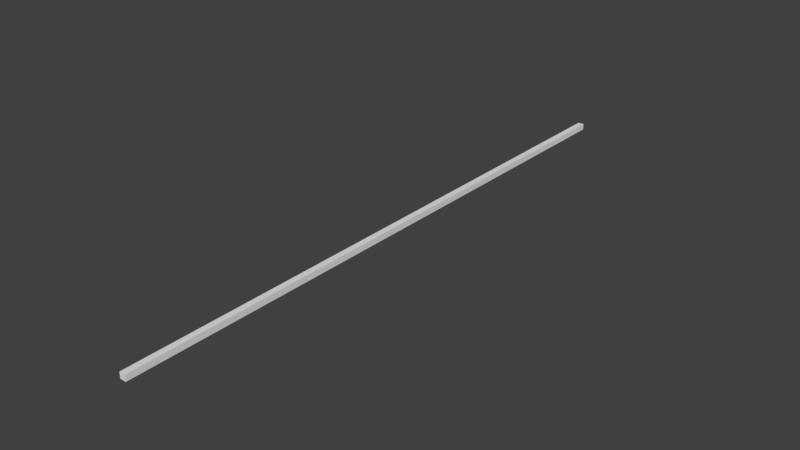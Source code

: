 # Source: Cable_10m.blend  (saved by Blender 2.77.0; exported with 4.5.12 LTS)
import bpy
from mathutils import Matrix  # noqa: F401  (used for matrix-valued properties, if any)

bpy.ops.wm.read_factory_settings(use_empty=True)
scene = bpy.context.scene
scene.name = 'Scene'

# ---- collections
col_collection_1 = bpy.data.collections.new('Collection 1'); scene.collection.children.link(col_collection_1)

# ---- materials (node trees are filled in below, after node groups)
mat_material = bpy.data.materials.new('Material')
mat_material.alpha_threshold = 0.0
mat_material.use_transparent_shadow = False
mat_material.roughness = 0.5
mat_material.line_color = (0.0, 0.0, 0.0, 1.0)

# ---- material node trees

# ---- world
world_world = bpy.data.worlds.new('World'); scene.world = world_world
world_world.color = (0.05088, 0.05088, 0.05088)
world_world.use_sun_shadow = False
world_world.sun_shadow_jitter_overblur = 0.0
world_world.cycles.sampling_method = 'MANUAL'

# ---- meshes
me_cube = bpy.data.meshes.new('Cube')
me_cube.from_pydata([(0.05, 0.0, -0.05), (0.05, -10.0, -0.05), (-0.05, -10.0, -0.05), (-0.05, 1.907e-06, -0.05), (0.05, -2.384e-06, 0.05), (0.05, -10.0, 0.05), (-0.05, -10.0, 0.05), (-0.05, 0.0, 0.05), (-0.05, -0.95, 0.05), (-0.05, -1.05, 0.05), (-0.05, -1.05, -0.05), (-0.05, -0.95, -0.05), (0.05, -1.05, 0.05), (0.05, -0.95, 0.05), (0.05, -0.95, -0.05), (0.05, -1.05, -0.05), (-0.05, -1.95, 0.05), (-0.05, -2.05, 0.05), (-0.05, -2.05, -0.05), (-0.05, -1.95, -0.05), (0.05, -2.05, 0.05), (0.05, -1.95, 0.05), (0.05, -1.95, -0.05), (0.05, -2.05, -0.05), (-0.05, -2.95, 0.05), (-0.05, -3.05, 0.05), (-0.05, -3.05, -0.05), (-0.05, -2.95, -0.05), (0.05, -3.05, 0.05), (0.05, -2.95, 0.05), (0.05, -2.95, -0.05), (0.05, -3.05, -0.05), (-0.05, -3.95, 0.05), (-0.05, -4.05, 0.05), (-0.05, -4.05, -0.05), (-0.05, -3.95, -0.05), (0.05, -4.05, 0.05), (0.05, -3.95, 0.05), (0.05, -3.95, -0.05), (0.05, -4.05, -0.05), (-0.05, -4.95, 0.05), (-0.05, -5.05, 0.05), (-0.05, -5.05, -0.05), (-0.05, -4.95, -0.05), (0.05, -5.05, 0.05), (0.05, -4.95, 0.05), (0.05, -4.95, -0.05), (0.05, -5.05, -0.05), (-0.05, -5.95, 0.05), (-0.05, -6.05, 0.05), (-0.05, -6.05, -0.05), (-0.05, -5.95, -0.05), (0.05, -6.05, 0.05), (0.05, -5.95, 0.05), (0.05, -5.95, -0.05), (0.05, -6.05, -0.05), (-0.05, -6.95, 0.05), (-0.05, -7.05, 0.05), (-0.05, -7.05, -0.05), (-0.05, -6.95, -0.05), (0.05, -7.05, 0.05), (0.05, -6.95, 0.05), (0.05, -6.95, -0.05), (0.05, -7.05, -0.05), (-0.05, -7.95, 0.05), (-0.05, -8.05, 0.05), (-0.05, -8.05, -0.05), (-0.05, -7.95, -0.05), (0.05, -8.05, 0.05), (0.05, -7.95, 0.05), (0.05, -7.95, -0.05), (0.05, -8.05, -0.05), (-0.05, -8.95, 0.05), (-0.05, -9.05, 0.05), (-0.05, -9.05, -0.05), (-0.05, -8.95, -0.05), (0.05, -9.05, 0.05), (0.05, -8.95, 0.05), (0.05, -8.95, -0.05), (0.05, -9.05, -0.05)], [], [(58, 63, 70, 67), (1, 5, 6, 2), (4, 0, 3, 7), (50, 55, 62, 59), (42, 47, 54, 51), (34, 39, 46, 43), (26, 31, 38, 35), (18, 23, 30, 27), (14, 11, 3, 0), (10, 15, 22, 19), (30, 23, 20, 29), (38, 31, 28, 37), (46, 39, 36, 45), (54, 47, 44, 53), (62, 55, 52, 61), (74, 2, 6, 73), (10, 19, 16, 9), (8, 13, 4, 7), (18, 27, 24, 17), (26, 35, 32, 25), (34, 43, 40, 33), (42, 51, 48, 41), (50, 59, 56, 49), (76, 5, 1, 79), (0, 4, 13, 14), (22, 15, 12, 21), (20, 17, 24, 29), (28, 25, 32, 37), (36, 33, 40, 45), (44, 41, 48, 53), (52, 49, 56, 61), (60, 57, 64, 69), (78, 75, 66, 71), (12, 9, 16, 21), (76, 73, 6, 5), (72, 65, 66, 75), (78, 71, 68, 77), (70, 63, 60, 69), (58, 67, 64, 57), (72, 77, 68, 65), (74, 79, 1, 2), (11, 14, 15, 10), (13, 8, 9, 12), (14, 13, 12, 15), (10, 9, 8, 11), (19, 22, 23, 18), (21, 16, 17, 20), (22, 21, 20, 23), (18, 17, 16, 19), (27, 30, 31, 26), (29, 24, 25, 28), (30, 29, 28, 31), (26, 25, 24, 27), (35, 38, 39, 34), (37, 32, 33, 36), (38, 37, 36, 39), (34, 33, 32, 35), (43, 46, 47, 42), (45, 40, 41, 44), (46, 45, 44, 47), (42, 41, 40, 43), (51, 54, 55, 50), (53, 48, 49, 52), (54, 53, 52, 55), (50, 49, 48, 51), (59, 62, 63, 58), (61, 56, 57, 60), (62, 61, 60, 63), (58, 57, 56, 59), (67, 70, 71, 66), (69, 64, 65, 68), (70, 69, 68, 71), (66, 65, 64, 67), (79, 74, 75, 78), (73, 76, 77, 72), (78, 77, 76, 79), (74, 73, 72, 75), (3, 11, 8, 7)])
_uv = me_cube.uv_layers.new(name='UVMap')
_uv.uv.foreach_set('vector', [0.4484, 0.2781, 0.4484, 0.2781, 0.4484, 0.2781, 0.4484, 0.2781, 0.4484, 0.2781, 0.4484, 0.2781, 0.4484, 0.2781, 0.4484, 0.2781, 0.4484, 0.2781, 0.4484, 0.2781, 0.4484, 0.2781, 0.4484, 0.2781, 0.4484, 0.2781, 0.4484, 0.2781, 0.4484, 0.2781, 0.4484, 0.2781, 0.4484, 0.2781, 0.4484, 0.2781, 0.4484, 0.2781, 0.4484, 0.2781, 0.4484, 0.2781, 0.4484, 0.2781, 0.4484, 0.2781, 0.4484, 0.2781, 0.4484, 0.2781, 0.4484, 0.2781, 0.4484, 0.2781, 0.4484, 0.2781, 0.4484, 0.2781, 0.4484, 0.2781, 0.4484, 0.2781, 0.4484, 0.2781, 0.4484, 0.2781, 0.4484, 0.2781, 0.4484, 0.2781, 0.4484, 0.2781, 0.4484, 0.2781, 0.4484, 0.2781, 0.4484, 0.2781, 0.4484, 0.2781, 0.4484, 0.2781, 0.4484, 0.2781, 0.4484, 0.2781, 0.4484, 0.2781, 0.4484, 0.2781, 0.4484, 0.2781, 0.4484, 0.2781, 0.4484, 0.2781, 0.4484, 0.2781, 0.4484, 0.2781, 0.4484, 0.2781, 0.4484, 0.2781, 0.4484, 0.2781, 0.4484, 0.2781, 0.4484, 0.2781, 0.4484, 0.2781, 0.4484, 0.2781, 0.4484, 0.2781, 0.4484, 0.2781, 0.4484, 0.2781, 0.4484, 0.2781, 0.4484, 0.2781, 0.4484, 0.2781, 0.4484, 0.2781, 0.4484, 0.2781, 0.4484, 0.2781, 0.4484, 0.2781, 0.4484, 0.2781, 0.4484, 0.2781, 0.4484, 0.2781, 0.4484, 0.2781, 0.4484, 0.2781, 0.4484, 0.2781, 0.4484, 0.2781, 0.4484, 0.2781, 0.4484, 0.2781, 0.4484, 0.2781, 0.4484, 0.2781, 0.4484, 0.2781, 0.4484, 0.2781, 0.4484, 0.2781, 0.4484, 0.2781, 0.4484, 0.2781, 0.4484, 0.2781, 0.4484, 0.2781, 0.4484, 0.2781, 0.4484, 0.2781, 0.4484, 0.2781, 0.4484, 0.2781, 0.4484, 0.2781, 0.4484, 0.2781, 0.4484, 0.2781, 0.4484, 0.2781, 0.4484, 0.2781, 0.4484, 0.2781, 0.4484, 0.2781, 0.4484, 0.2781, 0.4484, 0.2781, 0.4484, 0.2781, 0.4484, 0.2781, 0.4484, 0.2781, 0.4484, 0.2781, 0.4484, 0.2781, 0.4484, 0.2781, 0.4484, 0.2781, 0.4484, 0.2781, 0.4484, 0.2781, 0.4484, 0.2781, 0.4484, 0.2781, 0.4484, 0.2781, 0.4484, 0.2781, 0.4484, 0.2781, 0.4484, 0.2781, 0.4484, 0.2781, 0.4484, 0.2781, 0.4484, 0.2781, 0.4484, 0.2781, 0.4484, 0.2781, 0.4484, 0.2781, 0.4484, 0.2781, 0.4484, 0.2781, 0.4484, 0.2781, 0.4484, 0.2781, 0.4484, 0.2781, 0.4484, 0.2781, 0.4484, 0.2781, 0.4484, 0.2781, 0.4484, 0.2781, 0.4484, 0.2781, 0.4484, 0.2781, 0.4484, 0.2781, 0.4484, 0.2781, 0.4484, 0.2781, 0.4484, 0.2781, 0.4484, 0.2781, 0.4484, 0.2781, 0.4484, 0.2781, 0.4484, 0.2781, 0.4484, 0.2781, 0.4484, 0.2781, 0.4484, 0.2781, 0.4484, 0.2781, 0.4484, 0.2781, 0.4484, 0.2781, 0.4484, 0.2781, 0.4484, 0.2781, 0.4484, 0.2781, 0.4484, 0.2781, 0.4484, 0.2781, 0.4484, 0.2781, 0.4484, 0.2781, 0.4484, 0.2781, 0.4484, 0.2781, 0.4484, 0.2781, 0.4484, 0.2781, 0.4484, 0.2781, 0.4484, 0.2781, 0.4484, 0.2781, 0.4484, 0.2781, 0.4484, 0.2781, 0.4484, 0.2781, 0.4484, 0.2781, 0.4484, 0.2781, 0.4484, 0.2781, 0.4484, 0.2781, 0.4484, 0.2781, 0.4484, 0.2781, 0.4484, 0.2781, 0.4484, 0.2781, 0.4484, 0.2781, 0.4484, 0.2781, 0.4484, 0.2781, 0.4484, 0.2781, 0.4484, 0.2781, 0.4484, 0.2781, 0.4484, 0.2781, 0.4484, 0.2781, 0.4484, 0.2781, 0.4484, 0.2781, 0.4484, 0.2781, 0.4484, 0.2781, 0.4484, 0.2781, 0.4484, 0.2781, 0.4484, 0.2781, 0.4484, 0.2781, 0.4484, 0.2781, 0.4484, 0.2781, 0.4484, 0.2781, 0.4484, 0.2781, 0.4484, 0.2781, 0.4484, 0.2781, 0.4484, 0.2781, 0.4484, 0.2781, 0.4484, 0.2781, 0.4484, 0.2781, 0.4484, 0.2781, 0.4484, 0.2781, 0.4484, 0.2781, 0.4484, 0.2781, 0.4484, 0.2781, 0.4484, 0.2781, 0.4484, 0.2781, 0.4484, 0.2781, 0.4484, 0.2781, 0.4484, 0.2781, 0.4484, 0.2781, 0.4484, 0.2781, 0.4484, 0.2781, 0.4484, 0.2781, 0.4484, 0.2781, 0.4484, 0.2781, 0.4484, 0.2781, 0.4484, 0.2781, 0.4484, 0.2781, 0.4484, 0.2781, 0.4484, 0.2781, 0.4484, 0.2781, 0.4484, 0.2781, 0.4484, 0.2781, 0.4484, 0.2781, 0.4484, 0.2781, 0.4484, 0.2781, 0.4484, 0.2781, 0.4484, 0.2781, 0.4484, 0.2781, 0.4484, 0.2781, 0.4484, 0.2781, 0.4484, 0.2781, 0.4484, 0.2781, 0.4484, 0.2781, 0.4484, 0.2781, 0.4484, 0.2781, 0.4484, 0.2781, 0.4484, 0.2781, 0.4484, 0.2781, 0.4484, 0.2781, 0.4484, 0.2781, 0.4484, 0.2781, 0.4484, 0.2781, 0.4484, 0.2781, 0.4484, 0.2781, 0.4484, 0.2781, 0.4484, 0.2781, 0.4484, 0.2781, 0.4484, 0.2781, 0.4484, 0.2781, 0.4484, 0.2781, 0.4484, 0.2781, 0.4484, 0.2781, 0.4484, 0.2781, 0.4484, 0.2781, 0.4484, 0.2781, 0.4484, 0.2781, 0.4484, 0.2781, 0.4484, 0.2781, 0.4484, 0.2781, 0.4484, 0.2781, 0.4484, 0.2781, 0.4484, 0.2781, 0.4484, 0.2781, 0.4484, 0.2781, 0.4484, 0.2781, 0.4484, 0.2781, 0.4484, 0.2781, 0.4484, 0.2781, 0.4484, 0.2781, 0.4484, 0.2781, 0.4484, 0.2781, 0.4484, 0.2781, 0.4484, 0.2781, 0.4484, 0.2781, 0.4484, 0.2781, 0.4484, 0.2781, 0.4484, 0.2781, 0.4484, 0.2781, 0.4484, 0.2781, 0.4484, 0.2781, 0.4484, 0.2781, 0.4484, 0.2781, 0.4484, 0.2781, 0.4484, 0.2781, 0.4484, 0.2781, 0.4484, 0.2781, 0.4484, 0.2781, 0.4484, 0.2781, 0.4484, 0.2781, 0.4484, 0.2781, 0.4484, 0.2781, 0.4484, 0.2781, 0.4484, 0.2781, 0.4484, 0.2781, 0.4484, 0.2781, 0.4484, 0.2781, 0.4484, 0.2781, 0.4484, 0.2781, 0.4484, 0.2781, 0.4484, 0.2781, 0.4484, 0.2781, 0.4484, 0.2781, 0.4484, 0.2781, 0.4484, 0.2781, 0.4484, 0.2781, 0.4484, 0.2781, 0.4484, 0.2781, 0.4484, 0.2781, 0.4484, 0.2781, 0.4484, 0.2781, 0.4484, 0.2781, 0.4484, 0.2781, 0.4484, 0.2781, 0.4484, 0.2781, 0.4484, 0.2781])
me_cube.materials.append(mat_material)
me_cube.use_remesh_preserve_volume = False
me_cube.use_remesh_preserve_attributes = False
me_cube.use_mirror_vertex_groups = False
me_cube.update()
arm_armature = bpy.data.armatures.new('Armature')  # bones are not reproduced

# ---- objects
ob_armature = bpy.data.objects.new('Armature', arm_armature)
ob_cable_10m = bpy.data.objects.new('Cable 10m', me_cube)

# ---- transforms, parenting, visibility, modifiers, constraints
ob_armature.location = (0.0, 0.0, 0.0)
ob_armature.hide_viewport = True
ob_armature.lineart.crease_threshold = 0.0
ob_cable_10m.parent = ob_armature
ob_cable_10m.location = (0.0, 0.0, 0.0)
ob_cable_10m.lock_rotations_4d = False
ob_cable_10m.empty_display_type = 'ARROWS'
ob_cable_10m.lineart.crease_threshold = 0.0
_vg = ob_cable_10m.vertex_groups.new(name='Bone')
for _i, _w in zip([0, 3, 4, 7, 8, 9, 10, 11, 12, 13, 14, 15, 16, 17, 18, 19, 20, 21, 22, 23, 24, 27, 29, 30], [0.9949, 0.9934, 0.9941, 0.9946, 0.5245, 0.476, 0.4759, 0.5243, 0.476, 0.5244, 0.5245, 0.476, 0.04874, 0.02375, 0.02375, 0.04873, 0.02375, 0.04873, 0.04874, 0.02375, 0.00125, 0.00125, 0.00125, 0.00125]): _vg.add([_i], _w, 'REPLACE')
_vg = ob_cable_10m.vertex_groups.new(name='Bone.002')
for _i, _w in zip([8, 9, 10, 11, 12, 13, 14, 15, 16, 17, 18, 19, 20, 21, 22, 23, 24, 25, 26, 27, 28, 29, 30, 31, 32, 35, 37, 38], [0.4501, 0.4738, 0.4738, 0.4501, 0.4738, 0.4501, 0.4501, 0.4738, 0.4738, 0.4514, 0.4514, 0.4738, 0.4514, 0.4738, 0.4738, 0.4514, 0.04738, 0.02369, 0.02369, 0.04738, 0.02369, 0.04738, 0.04738, 0.02369, 0.001247, 0.001247, 0.001247, 0.001247]): _vg.add([_i], _w, 'REPLACE')
_vg = ob_cable_10m.vertex_groups.new(name='Bone.003')
for _i, _w in zip([8, 9, 10, 11, 12, 13, 14, 15, 16, 17, 18, 19, 20, 21, 22, 23, 24, 25, 26, 27, 28, 29, 30, 31, 32, 33, 34, 35, 36, 37, 38, 39, 40, 43, 45, 46], [0.02369, 0.04738, 0.04738, 0.02369, 0.04738, 0.02369, 0.02369, 0.04738, 0.4514, 0.4738, 0.4738, 0.4514, 0.4738, 0.4514, 0.4514, 0.4738, 0.4738, 0.4514, 0.4514, 0.4738, 0.4514, 0.4738, 0.4738, 0.4514, 0.04738, 0.02369, 0.02369, 0.04738, 0.02369, 0.04738, 0.04738, 0.02369, 0.001247, 0.001247, 0.001247, 0.001247]): _vg.add([_i], _w, 'REPLACE')
_vg = ob_cable_10m.vertex_groups.new(name='Bone.004')
for _i, _w in zip([9, 10, 12, 15, 16, 17, 18, 19, 20, 21, 22, 23, 24, 25, 26, 27, 28, 29, 30, 31, 32, 33, 34, 35, 36, 37, 38, 39, 40, 41, 42, 43, 44, 45, 46, 47, 48, 51, 53, 54], [0.001247, 0.001247, 0.001247, 0.001247, 0.02369, 0.04738, 0.04738, 0.02369, 0.04738, 0.02369, 0.02369, 0.04738, 0.4514, 0.4738, 0.4738, 0.4514, 0.4738, 0.4514, 0.4514, 0.4738, 0.4738, 0.4514, 0.4514, 0.4738, 0.4514, 0.4738, 0.4738, 0.4514, 0.04738, 0.02369, 0.02369, 0.04738, 0.02369, 0.04738, 0.04738, 0.02369, 0.001247, 0.001247, 0.001247, 0.001247]): _vg.add([_i], _w, 'REPLACE')
_vg = ob_cable_10m.vertex_groups.new(name='Bone.005')
for _i, _w in zip([17, 18, 20, 23, 24, 25, 26, 27, 28, 29, 30, 31, 32, 33, 34, 35, 36, 37, 38, 39, 40, 41, 42, 43, 44, 45, 46, 47, 48, 49, 50, 51, 52, 53, 54, 55, 56, 59, 61, 62], [0.001247, 0.001247, 0.001247, 0.001247, 0.02369, 0.04738, 0.04738, 0.02369, 0.04738, 0.02369, 0.02369, 0.04738, 0.4514, 0.4738, 0.4738, 0.4514, 0.4738, 0.4514, 0.4514, 0.4738, 0.4738, 0.4514, 0.4514, 0.4738, 0.4514, 0.4738, 0.4738, 0.4514, 0.04738, 0.02369, 0.02369, 0.04738, 0.02369, 0.04738, 0.04738, 0.02369, 0.001247, 0.001247, 0.001247, 0.001247]): _vg.add([_i], _w, 'REPLACE')
_vg = ob_cable_10m.vertex_groups.new(name='Bone.006')
for _i, _w in zip([25, 26, 28, 31, 32, 33, 34, 35, 36, 37, 38, 39, 40, 41, 42, 43, 44, 45, 46, 47, 48, 49, 50, 51, 52, 53, 54, 55, 56, 57, 58, 59, 60, 61, 62, 63, 64, 67, 69, 70], [0.001247, 0.001247, 0.001247, 0.001247, 0.02369, 0.04738, 0.04738, 0.02369, 0.04738, 0.02369, 0.02369, 0.04738, 0.4514, 0.4738, 0.4738, 0.4514, 0.4738, 0.4514, 0.4514, 0.4738, 0.4738, 0.4514, 0.4514, 0.4738, 0.4514, 0.4738, 0.4738, 0.4514, 0.04738, 0.02369, 0.02369, 0.04738, 0.02369, 0.04738, 0.04738, 0.02369, 0.001247, 0.001247, 0.001247, 0.001247]): _vg.add([_i], _w, 'REPLACE')
_vg = ob_cable_10m.vertex_groups.new(name='Bone.007')
for _i, _w in zip([33, 34, 36, 39, 40, 41, 42, 43, 44, 45, 46, 47, 48, 49, 50, 51, 52, 53, 54, 55, 56, 57, 58, 59, 60, 61, 62, 63, 64, 65, 66, 67, 68, 69, 70, 71, 72, 75, 77, 78], [0.001247, 0.001247, 0.001247, 0.001247, 0.02369, 0.04738, 0.04738, 0.02369, 0.04738, 0.02369, 0.02369, 0.04738, 0.4514, 0.4738, 0.4738, 0.4514, 0.4738, 0.4514, 0.4514, 0.4738, 0.4738, 0.4514, 0.4514, 0.4738, 0.4514, 0.4738, 0.4738, 0.4514, 0.04738, 0.02369, 0.02369, 0.04738, 0.02369, 0.04738, 0.04738, 0.02369, 0.001247, 0.001247, 0.001247, 0.001247]): _vg.add([_i], _w, 'REPLACE')
_vg = ob_cable_10m.vertex_groups.new(name='Bone.008')
for _i, _w in zip([41, 42, 44, 47, 48, 49, 50, 51, 52, 53, 54, 55, 56, 57, 58, 59, 60, 61, 62, 63, 64, 65, 66, 67, 68, 69, 70, 71, 72, 73, 74, 75, 76, 77, 78, 79], [0.001247, 0.001247, 0.001247, 0.001247, 0.02369, 0.04738, 0.04738, 0.02369, 0.04738, 0.02369, 0.02369, 0.04738, 0.4514, 0.4738, 0.4738, 0.4514, 0.4738, 0.4514, 0.4514, 0.4738, 0.4738, 0.4514, 0.4514, 0.4738, 0.4514, 0.4738, 0.4738, 0.4514, 0.04738, 0.02369, 0.02369, 0.04738, 0.02369, 0.04738, 0.04738, 0.02369]): _vg.add([_i], _w, 'REPLACE')
_vg = ob_cable_10m.vertex_groups.new(name='Bone.009')
for _i, _w in zip([49, 50, 52, 55, 56, 57, 58, 59, 60, 61, 62, 63, 64, 65, 66, 67, 68, 69, 70, 71, 72, 73, 74, 75, 76, 77, 78, 79], [0.001247, 0.001247, 0.001247, 0.001247, 0.02369, 0.04738, 0.04738, 0.02369, 0.04738, 0.02369, 0.02369, 0.04738, 0.4514, 0.4738, 0.4738, 0.4514, 0.4738, 0.4514, 0.4514, 0.4738, 0.4738, 0.4501, 0.4501, 0.4738, 0.4501, 0.4738, 0.4738, 0.4501]): _vg.add([_i], _w, 'REPLACE')
_vg = ob_cable_10m.vertex_groups.new(name='Bone.010')
for _i, _w in zip([1, 2, 5, 6, 57, 58, 60, 63, 64, 65, 66, 67, 68, 69, 70, 71, 72, 73, 74, 75, 76, 77, 78, 79], [0.9934, 0.9949, 0.9946, 0.9941, 0.00125, 0.00125, 0.00125, 0.00125, 0.02375, 0.04873, 0.04874, 0.02375, 0.04874, 0.02375, 0.02375, 0.04873, 0.476, 0.5244, 0.5245, 0.476, 0.5245, 0.476, 0.4759, 0.5243]): _vg.add([_i], _w, 'REPLACE')
_m = ob_cable_10m.modifiers.new('Armature', 'ARMATURE')
_m.object = ob_armature

# ---- collection membership
col_collection_1.objects.link(ob_armature)
col_collection_1.objects.link(ob_cable_10m)

# ---- scene / render settings (as saved in the file)
scene.frame_start = 1; scene.frame_end = 250; scene.frame_set(1)
scene.render.engine = 'BLENDER_EEVEE_NEXT'
scene.render.resolution_percentage = 50
scene.render.dither_intensity = 0.0
scene.cycles.use_denoising = False
scene.cycles.samples = 128
scene.cycles.sampling_pattern = 'TABULATED_SOBOL'
scene.cycles.light_sampling_threshold = 0.0
scene.cycles.use_adaptive_sampling = False
scene.cycles.use_light_tree = False
scene.cycles.blur_glossy = 0.0
scene.cycles.sample_clamp_indirect = 0.0
scene.view_settings.view_transform = 'Standard'
bpy.context.view_layer.update()

# ---- added for rendering (the .blend has no active camera and no usable light): camera, sun
cam_auto = bpy.data.cameras.new('AutoCamera')
cam_auto.lens = 50.0
cam_auto.sensor_width = 36.0
cam_auto.clip_end = 1000.0
ob_auto_camera = bpy.data.objects.new('AutoCamera', cam_auto)
scene.collection.objects.link(ob_auto_camera)
ob_auto_camera.location = (9.25318, -16.1038, 7.40254)
ob_auto_camera.rotation_euler = (1.09748, -7.21219e-08, 0.694738)
scene.camera = ob_auto_camera
light_auto_sun = bpy.data.lights.new('AutoSun', 'SUN')
light_auto_sun.energy = 3.0
light_auto_sun.angle = 0.0523599
ob_auto_sun = bpy.data.objects.new('AutoSun', light_auto_sun)
scene.collection.objects.link(ob_auto_sun)
ob_auto_sun.rotation_euler = (0.872665, 0.174533, 0.523599)
bpy.context.view_layer.update()
